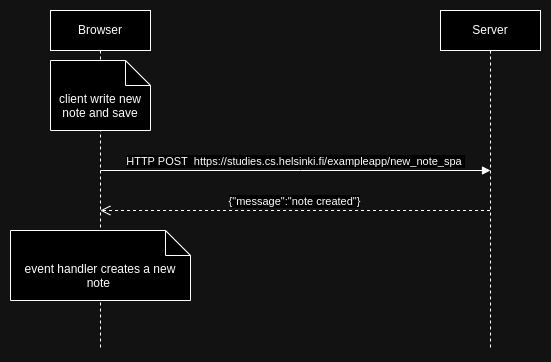

The diagram above was exported from draw.io. Its source (the exported page's mxGraphModel, read from the mxfile embedded in the PNG):
<mxGraphModel dx="989" dy="566" grid="1" gridSize="10" guides="1" tooltips="1" connect="1" arrows="1" fold="1" page="1" pageScale="1" pageWidth="850" pageHeight="1100" math="0" shadow="0">
  <root>
    <mxCell id="UF7J41Bs5Ygb4uy3hofX-0" />
    <mxCell id="UF7J41Bs5Ygb4uy3hofX-1" parent="UF7J41Bs5Ygb4uy3hofX-0" />
    <mxCell id="UF7J41Bs5Ygb4uy3hofX-2" value="Browser" style="shape=umlLifeline;perimeter=lifelinePerimeter;whiteSpace=wrap;html=1;container=1;dropTarget=0;collapsible=0;recursiveResize=0;outlineConnect=0;portConstraint=eastwest;newEdgeStyle={&quot;edgeStyle&quot;:&quot;elbowEdgeStyle&quot;,&quot;elbow&quot;:&quot;vertical&quot;,&quot;curved&quot;:0,&quot;rounded&quot;:0};" vertex="1" parent="UF7J41Bs5Ygb4uy3hofX-1">
      <mxGeometry x="310" y="260" width="100" height="340" as="geometry" />
    </mxCell>
    <mxCell id="UF7J41Bs5Ygb4uy3hofX-3" value="Server" style="shape=umlLifeline;perimeter=lifelinePerimeter;whiteSpace=wrap;html=1;container=1;dropTarget=0;collapsible=0;recursiveResize=0;outlineConnect=0;portConstraint=eastwest;newEdgeStyle={&quot;edgeStyle&quot;:&quot;elbowEdgeStyle&quot;,&quot;elbow&quot;:&quot;vertical&quot;,&quot;curved&quot;:0,&quot;rounded&quot;:0};" vertex="1" parent="UF7J41Bs5Ygb4uy3hofX-1">
      <mxGeometry x="700" y="260" width="100" height="340" as="geometry" />
    </mxCell>
    <mxCell id="UF7J41Bs5Ygb4uy3hofX-4" value="HTTP POST&amp;nbsp; https://studies.cs.helsinki.fi/exampleapp/new_note_spa&amp;nbsp;" style="html=1;verticalAlign=bottom;endArrow=block;curved=0;rounded=0;" edge="1" parent="UF7J41Bs5Ygb4uy3hofX-1">
      <mxGeometry width="80" relative="1" as="geometry">
        <mxPoint x="360" y="420" as="sourcePoint" />
        <mxPoint x="750" y="420" as="targetPoint" />
        <Array as="points">
          <mxPoint x="560" y="420" />
        </Array>
      </mxGeometry>
    </mxCell>
    <mxCell id="UF7J41Bs5Ygb4uy3hofX-9" value="client write new note and save" style="shape=note2;boundedLbl=1;whiteSpace=wrap;html=1;size=25;verticalAlign=top;align=center;" vertex="1" parent="UF7J41Bs5Ygb4uy3hofX-1">
      <mxGeometry x="310" y="310" width="100" height="70" as="geometry" />
    </mxCell>
    <mxCell id="REycWkcdtB1lbb8rroA--0" value="{&quot;message&quot;:&quot;note created&quot;}" style="html=1;verticalAlign=bottom;endArrow=open;dashed=1;endSize=8;curved=0;rounded=0;" edge="1" parent="UF7J41Bs5Ygb4uy3hofX-1">
      <mxGeometry relative="1" as="geometry">
        <mxPoint x="749.5" y="460" as="sourcePoint" />
        <mxPoint x="359.81034482758605" y="460" as="targetPoint" />
      </mxGeometry>
    </mxCell>
    <mxCell id="REycWkcdtB1lbb8rroA--1" value="event handler&amp;nbsp;creates a new note&amp;nbsp;" style="shape=note2;boundedLbl=1;whiteSpace=wrap;html=1;size=25;verticalAlign=top;align=center;" vertex="1" parent="UF7J41Bs5Ygb4uy3hofX-1">
      <mxGeometry x="270" y="480" width="180" height="70" as="geometry" />
    </mxCell>
  </root>
</mxGraphModel>